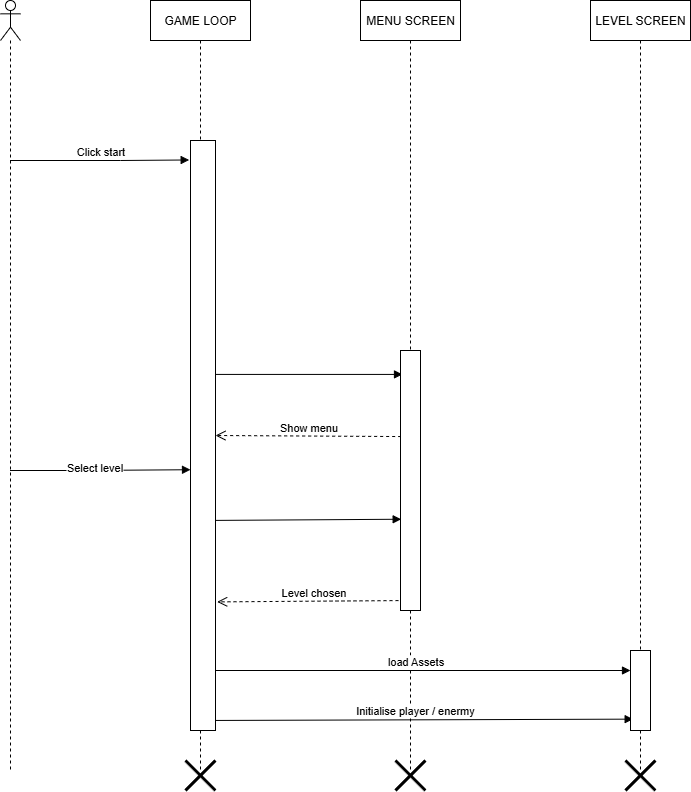

The diagram above was exported from draw.io. Its source (the exported page's mxGraphModel, read from the mxfile embedded in the PNG):
<mxGraphModel dx="786" dy="516" grid="1" gridSize="10" guides="1" tooltips="1" connect="1" arrows="1" fold="1" page="1" pageScale="1" pageWidth="850" pageHeight="1100" background="none" math="0" shadow="0">
  <root>
    <mxCell id="0" />
    <mxCell id="1" parent="0" />
    <mxCell id="8zOMjAnaPxQS6TlMqFtT-1" value="" style="shape=umlLifeline;perimeter=lifelinePerimeter;whiteSpace=wrap;html=1;container=1;dropTarget=0;collapsible=0;recursiveResize=0;outlineConnect=0;portConstraint=eastwest;newEdgeStyle={&quot;curved&quot;:0,&quot;rounded&quot;:0};participant=umlActor;" parent="1" vertex="1">
      <mxGeometry x="80" y="240" width="20" height="770" as="geometry" />
    </mxCell>
    <mxCell id="8zOMjAnaPxQS6TlMqFtT-2" value="GAME LOOP" style="shape=umlLifeline;perimeter=lifelinePerimeter;whiteSpace=wrap;html=1;container=1;dropTarget=0;collapsible=0;recursiveResize=0;outlineConnect=0;portConstraint=eastwest;newEdgeStyle={&quot;curved&quot;:0,&quot;rounded&quot;:0};" parent="1" vertex="1">
      <mxGeometry x="230" y="240" width="100" height="770" as="geometry" />
    </mxCell>
    <mxCell id="8zOMjAnaPxQS6TlMqFtT-3" value="MENU SCREEN" style="shape=umlLifeline;perimeter=lifelinePerimeter;whiteSpace=wrap;html=1;container=1;dropTarget=0;collapsible=0;recursiveResize=0;outlineConnect=0;portConstraint=eastwest;newEdgeStyle={&quot;curved&quot;:0,&quot;rounded&quot;:0};" parent="1" vertex="1">
      <mxGeometry x="440" y="240" width="100" height="770" as="geometry" />
    </mxCell>
    <mxCell id="8zOMjAnaPxQS6TlMqFtT-4" value="LEVEL SCREEN" style="shape=umlLifeline;perimeter=lifelinePerimeter;whiteSpace=wrap;html=1;container=1;dropTarget=0;collapsible=0;recursiveResize=0;outlineConnect=0;portConstraint=eastwest;newEdgeStyle={&quot;curved&quot;:0,&quot;rounded&quot;:0};" parent="1" vertex="1">
      <mxGeometry x="670" y="240" width="100" height="770" as="geometry" />
    </mxCell>
    <mxCell id="8zOMjAnaPxQS6TlMqFtT-5" value="Click start" style="html=1;verticalAlign=bottom;endArrow=block;curved=0;rounded=0;entryX=-0.053;entryY=0.033;entryDx=0;entryDy=0;entryPerimeter=0;" parent="1" source="8zOMjAnaPxQS6TlMqFtT-1" target="P5xgDKqT7t4lMehfUh-T-1" edge="1">
      <mxGeometry width="80" relative="1" as="geometry">
        <mxPoint x="120" y="400" as="sourcePoint" />
        <mxPoint x="260" y="400" as="targetPoint" />
        <Array as="points">
          <mxPoint x="200" y="400" />
        </Array>
      </mxGeometry>
    </mxCell>
    <mxCell id="8zOMjAnaPxQS6TlMqFtT-6" value="" style="html=1;verticalAlign=bottom;endArrow=block;curved=0;rounded=0;entryX=0.1;entryY=0.092;entryDx=0;entryDy=0;entryPerimeter=0;" parent="1" source="8zOMjAnaPxQS6TlMqFtT-2" target="P5xgDKqT7t4lMehfUh-T-2" edge="1">
      <mxGeometry width="80" relative="1" as="geometry">
        <mxPoint x="330" y="400" as="sourcePoint" />
        <mxPoint x="490" y="613" as="targetPoint" />
        <Array as="points" />
      </mxGeometry>
    </mxCell>
    <mxCell id="8zOMjAnaPxQS6TlMqFtT-8" value="Show menu" style="html=1;verticalAlign=bottom;endArrow=open;dashed=1;endSize=8;curved=0;rounded=0;exitX=0.033;exitY=0.331;exitDx=0;exitDy=0;exitPerimeter=0;entryX=1;entryY=0.5;entryDx=0;entryDy=0;" parent="1" source="P5xgDKqT7t4lMehfUh-T-2" target="P5xgDKqT7t4lMehfUh-T-1" edge="1">
      <mxGeometry relative="1" as="geometry">
        <mxPoint x="430" y="560" as="sourcePoint" />
        <mxPoint x="330" y="560" as="targetPoint" />
      </mxGeometry>
    </mxCell>
    <mxCell id="8zOMjAnaPxQS6TlMqFtT-9" value="" style="html=1;verticalAlign=bottom;endArrow=block;curved=0;rounded=0;entryX=0;entryY=0.558;entryDx=0;entryDy=0;entryPerimeter=0;" parent="1" target="P5xgDKqT7t4lMehfUh-T-1" edge="1">
      <mxGeometry x="-0.0474" y="20" width="80" relative="1" as="geometry">
        <mxPoint x="89.5" y="710" as="sourcePoint" />
        <mxPoint x="279.5" y="710" as="targetPoint" />
        <Array as="points">
          <mxPoint x="160" y="710" />
        </Array>
        <mxPoint x="1" as="offset" />
      </mxGeometry>
    </mxCell>
    <mxCell id="8zOMjAnaPxQS6TlMqFtT-10" value="Select level" style="edgeLabel;html=1;align=center;verticalAlign=middle;resizable=0;points=[];" parent="8zOMjAnaPxQS6TlMqFtT-9" vertex="1" connectable="0">
      <mxGeometry x="-0.0642" y="3" relative="1" as="geometry">
        <mxPoint as="offset" />
      </mxGeometry>
    </mxCell>
    <mxCell id="8zOMjAnaPxQS6TlMqFtT-11" value="" style="html=1;verticalAlign=bottom;endArrow=block;curved=0;rounded=0;entryX=0.033;entryY=0.649;entryDx=0;entryDy=0;entryPerimeter=0;" parent="1" target="P5xgDKqT7t4lMehfUh-T-2" edge="1">
      <mxGeometry width="80" relative="1" as="geometry">
        <mxPoint x="280" y="760" as="sourcePoint" />
        <mxPoint x="360" y="760" as="targetPoint" />
      </mxGeometry>
    </mxCell>
    <mxCell id="8zOMjAnaPxQS6TlMqFtT-12" value="Level chosen" style="html=1;verticalAlign=bottom;endArrow=open;dashed=1;endSize=8;curved=0;rounded=0;entryX=1.067;entryY=0.782;entryDx=0;entryDy=0;entryPerimeter=0;" parent="1" target="P5xgDKqT7t4lMehfUh-T-1" edge="1">
      <mxGeometry relative="1" as="geometry">
        <mxPoint x="490" y="840" as="sourcePoint" />
        <mxPoint x="410" y="840" as="targetPoint" />
      </mxGeometry>
    </mxCell>
    <mxCell id="8zOMjAnaPxQS6TlMqFtT-13" value="load Assets" style="html=1;verticalAlign=bottom;endArrow=block;curved=0;rounded=0;entryX=0;entryY=0.25;entryDx=0;entryDy=0;" parent="1" target="P5xgDKqT7t4lMehfUh-T-4" edge="1">
      <mxGeometry width="80" relative="1" as="geometry">
        <mxPoint x="280" y="910" as="sourcePoint" />
        <mxPoint x="360" y="910" as="targetPoint" />
      </mxGeometry>
    </mxCell>
    <mxCell id="8zOMjAnaPxQS6TlMqFtT-17" value="Initialise player / enermy&amp;nbsp;" style="html=1;verticalAlign=bottom;endArrow=block;curved=0;rounded=0;entryX=0.133;entryY=0.858;entryDx=0;entryDy=0;entryPerimeter=0;" parent="1" target="P5xgDKqT7t4lMehfUh-T-4" edge="1">
      <mxGeometry width="80" relative="1" as="geometry">
        <mxPoint x="279.5" y="960" as="sourcePoint" />
        <mxPoint x="430" y="960" as="targetPoint" />
      </mxGeometry>
    </mxCell>
    <mxCell id="P5xgDKqT7t4lMehfUh-T-1" value="" style="rounded=0;whiteSpace=wrap;html=1;" parent="1" vertex="1">
      <mxGeometry x="270" y="380" width="25" height="590" as="geometry" />
    </mxCell>
    <mxCell id="P5xgDKqT7t4lMehfUh-T-2" value="" style="rounded=0;whiteSpace=wrap;html=1;" parent="1" vertex="1">
      <mxGeometry x="480" y="590" width="20" height="260" as="geometry" />
    </mxCell>
    <mxCell id="P5xgDKqT7t4lMehfUh-T-4" value="" style="rounded=0;whiteSpace=wrap;html=1;" parent="1" vertex="1">
      <mxGeometry x="710" y="890" width="20" height="80" as="geometry" />
    </mxCell>
    <mxCell id="a48d49pucIbpvt1dNwKS-2" value="" style="shape=umlDestroy;whiteSpace=wrap;html=1;strokeWidth=3;targetShapes=umlLifeline;" parent="1" vertex="1">
      <mxGeometry x="265" y="1000" width="30" height="30" as="geometry" />
    </mxCell>
    <mxCell id="a48d49pucIbpvt1dNwKS-3" value="" style="shape=umlDestroy;whiteSpace=wrap;html=1;strokeWidth=3;targetShapes=umlLifeline;" parent="1" vertex="1">
      <mxGeometry x="475" y="1000" width="30" height="30" as="geometry" />
    </mxCell>
    <mxCell id="a48d49pucIbpvt1dNwKS-4" value="" style="shape=umlDestroy;whiteSpace=wrap;html=1;strokeWidth=3;targetShapes=umlLifeline;" parent="1" vertex="1">
      <mxGeometry x="705" y="1000" width="30" height="30" as="geometry" />
    </mxCell>
  </root>
</mxGraphModel>